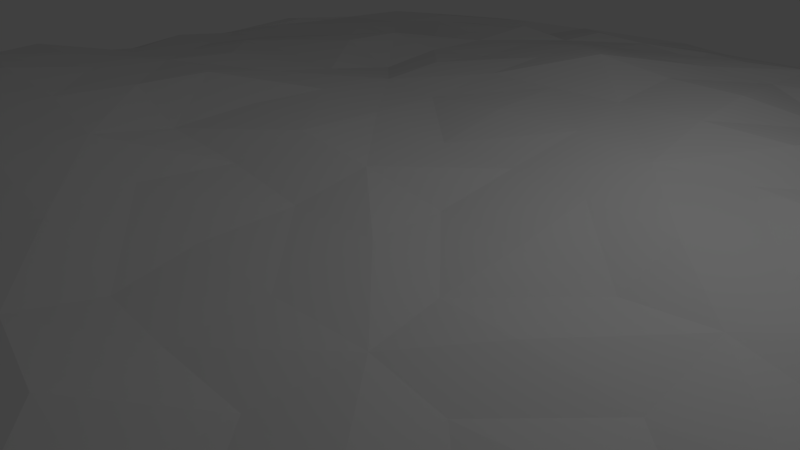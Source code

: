 # Source: islandTestSquare2.blend  (saved by Blender 2.72.0; exported with 4.5.12 LTS)
import bpy
from mathutils import Matrix  # noqa: F401  (used for matrix-valued properties, if any)

bpy.ops.wm.read_factory_settings(use_empty=True)
scene = bpy.context.scene
scene.name = 'Scene'

# ---- collections
col_collection_1 = bpy.data.collections.new('Collection 1'); scene.collection.children.link(col_collection_1)

# ---- materials (node trees are filled in below, after node groups)
mat_material = bpy.data.materials.new('Material')
mat_material.alpha_threshold = 0.0
mat_material.use_transparent_shadow = False
mat_material.roughness = 0.5
mat_material.line_color = (0.0, 0.0, 0.0, 1.0)
mat_material_001 = bpy.data.materials.new('Material.001')
mat_material_001.alpha_threshold = 0.0
mat_material_001.use_transparent_shadow = False
mat_material_001.roughness = 0.5

# ---- material node trees

# ---- world
world_world = bpy.data.worlds.new('World'); scene.world = world_world
world_world.color = (0.05088, 0.05088, 0.05088)
world_world.use_sun_shadow = False
world_world.sun_shadow_jitter_overblur = 0.0
world_world.cycles.sampling_method = 'MANUAL'
world_world.cycles.sample_map_resolution = 256

# ---- cameras
cam_camera = bpy.data.cameras.new('Camera')
cam_camera.clip_end = 100.0
cam_camera.lens = 35.0
cam_camera.sensor_width = 32.0
cam_camera.sensor_height = 18.0
cam_camera.ortho_scale = 7.314
cam_camera.dof.focus_distance = 0.0
cam_camera.dof.aperture_fstop = 128.0

# ---- lights
light_lamp = bpy.data.lights.new('Lamp', 'POINT')
light_lamp.transmission_factor = 0.0
light_lamp.cutoff_distance = 30.0
light_lamp.energy = 100.0
light_lamp.shadow_buffer_clip_start = 1.001
light_lamp.shadow_soft_size = 0.1
light_lamp.shadow_maximum_resolution = 0.006
light_lamp.use_absolute_resolution = True
light_lamp.cycles.use_multiple_importance_sampling = False

# ---- meshes
me_cube = bpy.data.meshes.new('Cube')
me_cube.from_pydata([(-6.202, 0.01685, -0.764), (-6.975, -0.1677, -0.3465), (-5.727, 2.409, -0.8118), (-5.232, 0.1178, -1.167), (-5.922, -2.425, -0.8457), (-6.649, -2.861, -0.2682), (-6.625, 2.831, -0.4948), (-4.85, 2.122, -1.124), (-4.803, -2.142, -1.022), (-6.844, -6.806, 1.318), (-6.958, -5.989, 1.509), (-7.799, -6.275, 1.098), (-6.273, -7.811, 1.112), (-5.754, -7.036, 1.514), (-5.959, -5.84, 1.7), (-7.891, -5.459, 1.148), (-7.281, -7.428, 0.8647), (-5.264, -7.945, 1.293), (9.338, 0.04375, 0.6137), (8.443, 3.948, 0.5023), (9.118, 3.404, 0.7274), (9.038, 1.205, 0.557), (9.168, -1.126, 0.7484), (9.104, -3.338, 0.5763), (8.692, -4.225, 0.509), (9.103, -0.01599, 0.2521), (8.53, 3.671, 0.2249), (8.338, 5.065, 0.7525), (9.005, 2.819, 0.843), (9.116, -0.04579, 0.6957), (9.026, -2.835, 0.6984), (8.384, -5.236, 0.5915), (8.609, -3.641, 0.05862), (0.1211, -9.324, 0.6496), (4.039, -8.573, 0.4123), (3.348, -8.977, 0.6912), (1.165, -9.212, 0.6607), (-1.272, -9.209, 0.718), (-3.333, -9.133, 0.6863), (-4.054, -8.539, 0.4869), (0.1316, -8.978, 0.3398), (3.673, -8.527, 0.2111), (5.201, -8.561, 0.4471), (2.98, -8.919, 0.7241), (0.1429, -9.119, 0.8452), (-2.755, -9.045, 0.9608), (-5.245, -8.404, 0.6587), (-3.758, -8.575, 0.3283), (-9.439, 0.002884, 0.6334), (-8.389, -4.066, 0.5533), (-8.969, -3.443, 0.7994), (-9.216, -1.103, 0.9644), (-9.098, 1.047, 0.6032), (-8.91, 3.307, 0.6353), (-8.535, 4.259, 0.4587), (-9.128, -0.1444, 0.3604), (-8.518, -3.701, 0.2097), (-8.581, -5.088, 0.6819), (-9.034, -2.826, 0.8914), (-9.063, -0.06907, 0.7209), (-9.031, 2.713, 0.6479), (-8.332, 5.199, 0.7776), (-8.4, 3.674, 0.1812), (0.07567, 9.451, 0.4233), (4.211, 8.467, 0.5265), (-0.1002, 9.196, 0.2007), (-4.042, 8.582, 0.4555), (-3.248, 9.169, 0.6211), (-1.117, 9.269, 0.7917), (1.258, 9.322, 0.7578), (3.414, 9.141, 0.6277), (5.132, 8.346, 0.4752), (3.75, 8.567, 0.2214), (-3.65, 8.441, 0.2335), (-5.201, 8.447, 0.677), (-2.843, 9.2, 0.7176), (-0.118, 9.034, 0.8054), (2.759, 9.112, 0.9765), (2.208, -7.107, 0.8168), (2.389, -5.83, 0.844), (1.185, -7.174, 0.7764), (2.126, -7.973, 0.785), (3.687, -6.92, 0.8263), (3.577, -5.911, 0.7835), (1.099, -5.995, 0.8035), (0.8407, -8.004, 0.8434), (3.28, -7.834, 0.6747), (2.523, 2.192, 1.369), (2.395, 3.5, 1.531), (1.271, 2.444, 1.374), (2.341, 1.166, 1.164), (3.605, 2.571, 1.286), (3.562, 3.594, 1.487), (1.132, 3.557, 1.459), (1.19, 1.248, 1.172), (3.554, 1.118, 1.145), (-7.017, 2.144, 1.053), (-7.069, 3.414, 0.9399), (-8.011, 2.052, 1.055), (-6.991, 1.187, 0.9991), (-5.981, 2.255, 1.275), (-5.799, 3.459, 1.147), (-7.947, 3.247, 0.8916), (-7.778, 1.098, 1.025), (-5.981, 1.191, 1.338), (-2.298, -6.918, 1.289), (-2.415, -6.007, 1.655), (-3.491, -7.014, 1.519), (-2.128, -7.965, 1.085), (-1.225, -7.075, 1.05), (-1.05, -5.96, 1.204), (-3.396, -5.85, 1.798), (-3.301, -7.902, 1.28), (-1.105, -7.989, 0.8665), (-2.351, -2.453, 1.659), (-2.341, -1.329, 1.453), (-3.529, -2.355, 1.844), (-2.399, -3.581, 1.642), (-1.315, -2.428, 1.341), (-1.174, -1.194, 1.265), (-3.569, -1.151, 1.73), (-3.583, -3.611, 1.887), (-1.183, -3.557, 1.346), (-7.039, -2.298, 1.616), (-6.911, -1.145, 1.683), (-7.929, -2.116, 1.384), (-6.986, -3.479, 1.761), (-5.978, -2.347, 1.91), (-5.792, -1.084, 1.73), (-7.921, -1.07, 1.227), (-7.717, -3.41, 1.39), (-6.016, -3.493, 1.928), (6.911, -6.75, 0.626), (6.869, -5.806, 0.6925), (5.77, -7.005, 0.7609), (6.288, -7.812, 0.7506), (7.844, -6.221, 0.7542), (7.926, -5.32, 0.7051), (5.909, -5.92, 0.7618), (5.188, -7.967, 0.7504), (7.273, -7.228, 0.6215), (7.084, -2.272, 0.757), (7.026, -1.135, 0.7959), (5.937, -2.396, 0.8168), (6.796, -3.444, 0.7876), (7.987, -2.279, 0.7641), (7.795, -1.24, 0.768), (5.926, -1.333, 0.9767), (5.952, -3.645, 0.6363), (7.848, -3.207, 0.7506), (2.538, -2.305, 0.8571), (2.353, -1.208, 0.8749), (1.193, -2.381, 0.9021), (2.373, -3.556, 0.7683), (3.593, -2.377, 0.7617), (3.404, -1.276, 0.9274), (1.199, -1.05, 1.027), (1.207, -3.598, 0.879), (3.581, -3.527, 0.7852), (7.02, 2.305, 0.9566), (7.11, 3.505, 1.189), (5.905, 2.464, 1.172), (6.855, 1.314, 0.8938), (7.875, 2.034, 0.7518), (8.083, 3.243, 0.9571), (5.933, 3.513, 1.279), (5.925, 1.213, 1.033), (7.955, 1.148, 0.9585), (6.818, 6.895, 1.155), (6.233, 7.852, 0.8695), (5.908, 7.002, 1.339), (7.028, 5.773, 1.13), (7.805, 6.392, 1.07), (7.273, 7.316, 0.8417), (5.26, 7.921, 1.014), (5.836, 5.926, 1.435), (7.892, 5.392, 1.114), (2.245, 7.082, 1.399), (2.027, 7.83, 1.074), (1.213, 6.831, 1.385), (2.166, 5.953, 1.417), (3.61, 6.968, 1.296), (3.267, 7.926, 1.127), (0.8818, 7.872, 1.082), (1.206, 5.914, 1.488), (3.569, 5.926, 1.5), (-2.309, 2.416, 1.302), (-2.377, 3.558, 1.324), (-3.501, 2.239, 1.259), (-2.392, 1.184, 1.399), (-1.242, 2.306, 1.28), (-1.169, 3.541, 1.387), (-3.513, 3.506, 1.015), (-3.572, 1.177, 1.427), (-1.205, 1.179, 1.331), (-2.395, 7.069, 1.03), (-2.147, 7.791, 1.088), (-3.408, 7.079, 1.137), (-2.448, 5.998, 1.159), (-1.177, 6.983, 1.135), (-1.183, 7.89, 1.035), (-3.423, 7.981, 0.7954), (-3.537, 5.912, 1.041), (-1.163, 5.819, 1.395), (-6.695, 6.78, 0.7301), (-6.247, 7.777, 0.7737), (-7.855, 6.335, 0.7236), (-6.887, 5.792, 0.834), (-5.781, 7.12, 0.8202), (-5.428, 7.84, 0.7228), (-7.326, 7.274, 0.7784), (-7.863, 5.403, 0.7828), (-5.877, 5.832, 0.7571), (0.05512, 0.0846, -1.698), (1.927, -0.1405, -1.625), (-0.1245, -1.933, -1.504), (-1.903, 0.08738, -1.771), (0.09689, 1.893, -1.547), (1.823, 1.907, -1.503), (1.748, -1.85, -1.64), (-1.888, -1.832, -1.571), (-1.84, 1.689, -1.602), (0.09104, -6.288, -0.8093), (0.09748, -7.132, -0.4471), (-2.417, -5.68, -0.6737), (-0.01368, -5.108, -1.149), (2.35, -5.907, -0.6899), (2.832, -6.469, -0.3895), (-2.687, -6.544, -0.2293), (-2.098, -4.844, -1.133), (1.944, -4.744, -1.071), (0.1614, 6.221, -0.8455), (0.006669, 7.002, -0.3803), (2.5, 5.824, -0.7719), (-0.009778, 5.159, -1.192), (-2.643, 5.723, -0.6789), (-2.919, 6.496, -0.3475), (2.758, 6.588, -0.3601), (2.077, 4.861, -1.267), (-1.996, 4.789, -1.102), (6.279, -0.1092, -0.6799), (7.063, -0.103, -0.4205), (5.815, -2.508, -0.7808), (5.107, -0.0007613, -1.155), (5.781, 2.598, -0.7823), (6.524, 2.823, -0.3589), (6.571, -2.889, -0.2957), (4.822, -2.114, -1.105), (4.847, 2.191, -1.098), (8.312, 3.574, -0.161), (8.8, -0.01741, -0.1175), (8.315, -3.56, -0.1476), (3.595, 8.342, -0.09955), (0.02794, 8.894, -0.1251), (-3.769, 8.185, -0.129), (6.767, 6.707, 0.1457), (6.853, 6.865, 0.4443), (7.136, 7.244, 0.5631), (3.551, -8.309, -0.115), (0.07127, -9.03, -0.2073), (-3.465, -8.28, -0.08733), (6.543, -6.669, 0.3237), (7.003, -6.814, 0.2926), (7.344, -7.307, 0.4909), (-8.325, -3.579, -0.2441), (-8.957, 0.01806, -0.2772), (-8.192, 3.714, -0.1833), (-6.723, -6.747, 0.2398), (-6.838, -6.822, 0.4423), (-7.126, -7.045, 0.7936), (-6.645, 6.851, 0.1427), (-6.943, 6.709, 0.5226), (-7.216, 7.151, 0.5617), (8.626, -4.488, 0.7134), (8.716, -5.025, 0.8138), (8.136, -6.375, 0.7282), (-4.547, 8.667, 0.7603), (-5.19, 8.584, 0.7307), (-6.385, 8.307, 0.666), (-4.451, -8.603, 1.046), (-5.147, -8.504, 0.8137), (-6.38, -8.114, 0.8024), (-8.545, 4.437, 0.6165), (-8.589, 5.117, 0.7719), (-8.016, 6.364, 0.619), (8.697, 3.059, 0.9913), (8.631, 1.843, 0.7802), (8.605, 0.6998, 0.7786), (2.935, 8.415, 0.9933), (1.746, 8.704, 0.9269), (0.7031, 8.577, 0.9479), (3.196, -8.543, 0.7768), (1.729, -8.689, 0.696), (0.7134, -8.587, 0.9148), (-8.608, -3.009, 1.126), (-8.695, -1.751, 1.014), (-8.592, -0.5389, 0.9945), (-0.004118, -5.966, 1.005), (-0.005892, -6.936, 1.015), (-0.01177, -7.935, 0.7751), (-0.01464, 3.553, 1.421), (-0.02322, 2.4, 1.369), (0.1106, 1.165, 1.234), (6.004, -0.1729, 0.8166), (6.975, -0.04946, 0.8135), (7.842, -0.08914, 0.6779), (-3.581, -0.002701, 1.663), (-2.464, 0.0134, 1.443), (-1.202, -0.1251, 1.406), (8.398, -0.6625, 0.7626), (8.627, -1.725, 0.7774), (8.735, -3.085, 0.6103), (-0.658, 8.679, 0.8772), (-1.773, 8.691, 0.8103), (-3.092, 8.658, 0.8583), (-0.7315, -8.751, 0.9506), (-1.88, -8.598, 0.7904), (-3.016, -8.571, 1.02), (-8.506, 0.5485, 0.7931), (-8.571, 1.65, 0.6908), (-8.578, 3.036, 0.7491), (8.152, 6.351, 0.7582), (8.585, 5.131, 0.7974), (8.641, 4.253, 0.9532), (6.372, 8.123, 0.745), (5.153, 8.419, 0.9131), (4.392, 8.62, 0.882), (6.412, -8.268, 0.7312), (5.205, -8.55, 0.7443), (4.39, -8.599, 0.7222), (-8.237, -6.34, 0.8496), (-8.459, -5.17, 0.8779), (-8.493, -4.415, 1.163), (0.002013, -1.176, 1.075), (-0.04716, -2.435, 1.036), (0.17, -3.568, 0.9486), (-0.05201, 7.893, 0.9365), (-0.2016, 6.873, 1.255), (0.0002747, 5.925, 1.417), (1.193, 0.0003579, 1.016), (2.363, -0.04363, 0.9947), (3.558, 0.04378, 0.8805), (-7.948, -0.08105, 1.013), (-7.051, 0.06137, 1.33), (-5.931, 0.006616, 1.505), (-4.831, -5.944, 2.001), (-4.622, -6.968, 1.472), (-4.372, -7.786, 1.254), (-4.662, -1.253, 1.77), (-4.828, -2.416, 1.978), (-4.69, -3.484, 2.025), (-3.554, -4.737, 1.916), (-2.393, -4.752, 1.665), (-1.282, -4.61, 1.28), (-7.881, -4.294, 1.377), (-6.951, -4.621, 1.74), (-5.923, -4.633, 1.736), (4.702, -5.945, 0.7871), (4.613, -7.027, 0.7685), (4.306, -7.786, 0.5667), (4.726, -1.301, 0.8305), (4.913, -2.287, 0.8792), (4.853, -3.512, 0.7794), (5.895, -4.633, 0.6353), (6.894, -4.546, 0.9306), (7.849, -4.391, 0.7642), (1.223, -4.79, 1.012), (2.406, -4.837, 0.8191), (3.424, -4.765, 0.7136), (4.754, 3.456, 1.246), (4.714, 2.408, 1.298), (4.727, 1.195, 1.077), (4.391, 7.94, 1.213), (4.608, 6.974, 1.247), (4.728, 6.124, 1.497), (5.917, 4.739, 1.356), (6.945, 4.719, 1.182), (7.735, 4.28, 0.9436), (1.155, 4.764, 1.549), (2.345, 4.664, 1.578), (3.674, 4.746, 1.405), (-4.75, 3.693, 1.233), (-4.735, 2.339, 1.275), (-4.761, 1.16, 1.488), (-4.478, 7.942, 0.7833), (-4.697, 7.074, 0.7342), (-4.741, 5.942, 0.9123), (-3.529, 4.652, 1.099), (-2.393, 4.734, 1.19), (-1.197, 4.732, 1.405), (-7.847, 4.396, 0.8798), (-6.881, 4.51, 0.8948), (-5.931, 4.732, 0.9522), (3.524, 1.827, -1.4), (3.714, 0.03242, -1.41), (3.641, -1.889, -1.365), (1.941, 3.474, -1.394), (-0.1411, 3.715, -1.429), (-1.781, 3.612, -1.422), (1.777, -3.498, -1.477), (0.02565, -3.649, -1.427), (-1.896, -3.491, -1.387), (-3.601, -1.955, -1.498), (-3.572, -0.0291, -1.415), (-3.591, 1.776, -1.334), (-3.912, -3.919, -1.196), (-4.693, -4.736, -0.8293), (-5.059, -5.12, -0.4254), (-5.312, 5.098, -0.4492), (-4.626, 4.607, -0.8295), (-3.865, 3.752, -1.068), (3.889, -3.881, -1.15), (4.68, -4.679, -0.8958), (5.17, -5.149, -0.3833), (5.243, 5.015, -0.3101), (4.642, 4.585, -0.7446), (3.914, 3.792, -1.106), (6.656, 6.607, -0.1495), (6.647, -6.34, -0.2278), (-6.479, -6.539, -0.1265), (-6.585, 6.422, -0.1858), (7.387, 7.226, 0.7296), (7.251, -7.218, 0.8103), (-7.29, -7.14, 0.776), (-7.427, 7.339, 0.5829), (8.357, 0.001179, 0.7909), (-0.1036, 8.302, 0.9829), (-0.04853, -8.17, 0.7629), (-8.35, 0.01852, 1.034), (-0.03105, -0.0527, 1.231), (8.355, -4.145, 0.6265), (-3.818, 8.345, 0.6598), (-3.968, -8.439, 1.107), (-8.348, 4.044, 0.7882), (8.42, 4.098, 0.9987), (3.982, 8.187, 0.8879), (3.89, -8.409, 0.7484), (-8.345, -4.177, 1.286), (-0.08318, -4.533, 1.048), (-0.05695, 4.787, 1.663), (4.661, 0.07281, 0.9755), (-4.744, -0.003177, 1.614), (-4.757, -4.747, 1.975), (4.773, -4.786, 0.9379), (4.546, 4.81, 1.501), (-4.654, 4.736, 1.202), (3.118, 3.105, -1.305), (3.233, -3.166, -1.311), (-3.124, -3.108, -1.347), (-3.101, 3.117, -1.301)], [], [(0, 4, 5, 1), (1, 5, 264, 265), (4, 406, 407, 5), (5, 407, 419, 264), (0, 1, 6, 2), (2, 6, 408, 409), (1, 265, 266, 6), (6, 266, 420, 408), (0, 2, 7, 3), (3, 7, 404, 403), (2, 409, 410, 7), (7, 410, 449, 404), (0, 3, 8, 4), (4, 8, 405, 406), (3, 403, 402, 8), (8, 402, 448, 405), (9, 13, 14, 10), (10, 14, 356, 355), (13, 346, 345, 14), (14, 345, 442, 356), (9, 10, 15, 11), (11, 15, 332, 331), (10, 355, 354, 15), (15, 354, 437, 332), (9, 11, 16, 12), (12, 16, 281, 280), (11, 331, 330, 16), (16, 330, 423, 281), (9, 12, 17, 13), (13, 17, 347, 346), (12, 280, 279, 17), (17, 279, 432, 347), (18, 25, 26, 19), (19, 26, 255, 256), (25, 250, 249, 26), (26, 249, 417, 255), (18, 19, 27, 20), (20, 27, 321, 322), (19, 256, 257, 27), (27, 257, 421, 321), (18, 20, 28, 21), (21, 28, 285, 286), (20, 322, 323, 28), (28, 323, 434, 285), (18, 21, 29, 22), (22, 29, 309, 310), (21, 286, 287, 29), (29, 287, 425, 309), (18, 22, 30, 23), (23, 30, 273, 274), (22, 310, 311, 30), (30, 311, 430, 273), (18, 23, 31, 24), (24, 31, 263, 262), (23, 274, 275, 31), (31, 275, 422, 263), (18, 24, 32, 25), (25, 32, 251, 250), (24, 262, 261, 32), (32, 261, 418, 251), (33, 40, 41, 34), (34, 41, 261, 262), (40, 259, 258, 41), (41, 258, 418, 261), (33, 34, 42, 35), (35, 42, 327, 328), (34, 262, 263, 42), (42, 263, 422, 327), (33, 35, 43, 36), (36, 43, 291, 292), (35, 328, 329, 43), (43, 329, 436, 291), (33, 36, 44, 37), (37, 44, 315, 316), (36, 292, 293, 44), (44, 293, 427, 315), (33, 37, 45, 38), (38, 45, 279, 280), (37, 316, 317, 45), (45, 317, 432, 279), (33, 38, 46, 39), (39, 46, 269, 268), (38, 280, 281, 46), (46, 281, 423, 269), (33, 39, 47, 40), (40, 47, 260, 259), (39, 268, 267, 47), (47, 267, 419, 260), (48, 55, 56, 49), (49, 56, 267, 268), (55, 265, 264, 56), (56, 264, 419, 267), (48, 49, 57, 50), (50, 57, 330, 331), (49, 268, 269, 57), (57, 269, 423, 330), (48, 50, 58, 51), (51, 58, 294, 295), (50, 331, 332, 58), (58, 332, 437, 294), (48, 51, 59, 52), (52, 59, 318, 319), (51, 295, 296, 59), (59, 296, 428, 318), (48, 52, 60, 53), (53, 60, 282, 283), (52, 319, 320, 60), (60, 320, 433, 282), (48, 53, 61, 54), (54, 61, 272, 271), (53, 283, 284, 61), (61, 284, 424, 272), (48, 54, 62, 55), (55, 62, 266, 265), (54, 271, 270, 62), (62, 270, 420, 266), (63, 70, 71, 64), (64, 71, 257, 256), (70, 325, 324, 71), (71, 324, 421, 257), (63, 64, 72, 65), (65, 72, 252, 253), (64, 256, 255, 72), (72, 255, 417, 252), (63, 65, 73, 66), (66, 73, 270, 271), (65, 253, 254, 73), (73, 254, 420, 270), (63, 66, 74, 67), (67, 74, 278, 277), (66, 271, 272, 74), (74, 272, 424, 278), (63, 67, 75, 68), (68, 75, 314, 313), (67, 277, 276, 75), (75, 276, 431, 314), (63, 68, 76, 69), (69, 76, 290, 289), (68, 313, 312, 76), (76, 312, 426, 290), (63, 69, 77, 70), (70, 77, 326, 325), (69, 289, 288, 77), (77, 288, 435, 326), (78, 82, 83, 79), (79, 83, 368, 367), (82, 358, 357, 83), (83, 357, 443, 368), (78, 79, 84, 80), (80, 84, 297, 298), (79, 367, 366, 84), (84, 366, 438, 297), (78, 80, 85, 81), (81, 85, 293, 292), (80, 298, 299, 85), (85, 299, 427, 293), (78, 81, 86, 82), (82, 86, 359, 358), (81, 292, 291, 86), (86, 291, 436, 359), (87, 91, 92, 88), (88, 92, 380, 379), (91, 370, 369, 92), (92, 369, 444, 380), (87, 88, 93, 89), (89, 93, 300, 301), (88, 379, 378, 93), (93, 378, 439, 300), (87, 89, 94, 90), (90, 94, 339, 340), (89, 301, 302, 94), (94, 302, 429, 339), (87, 90, 95, 91), (91, 95, 371, 370), (90, 340, 341, 95), (95, 341, 440, 371), (96, 100, 101, 97), (97, 101, 392, 391), (100, 382, 381, 101), (101, 381, 445, 392), (96, 97, 102, 98), (98, 102, 320, 319), (97, 391, 390, 102), (102, 390, 433, 320), (96, 98, 103, 99), (99, 103, 342, 343), (98, 319, 318, 103), (103, 318, 428, 342), (96, 99, 104, 100), (100, 104, 383, 382), (99, 343, 344, 104), (104, 344, 441, 383), (105, 109, 110, 106), (106, 110, 353, 352), (109, 298, 297, 110), (110, 297, 438, 353), (105, 106, 111, 107), (107, 111, 345, 346), (106, 352, 351, 111), (111, 351, 442, 345), (105, 107, 112, 108), (108, 112, 317, 316), (107, 346, 347, 112), (112, 347, 432, 317), (105, 108, 113, 109), (109, 113, 299, 298), (108, 316, 315, 113), (113, 315, 427, 299), (114, 118, 119, 115), (115, 119, 308, 307), (118, 334, 333, 119), (119, 333, 429, 308), (114, 115, 120, 116), (116, 120, 348, 349), (115, 307, 306, 120), (120, 306, 441, 348), (114, 116, 121, 117), (117, 121, 351, 352), (116, 349, 350, 121), (121, 350, 442, 351), (114, 117, 122, 118), (118, 122, 335, 334), (117, 352, 353, 122), (122, 353, 438, 335), (123, 127, 128, 124), (124, 128, 344, 343), (127, 349, 348, 128), (128, 348, 441, 344), (123, 124, 129, 125), (125, 129, 296, 295), (124, 343, 342, 129), (129, 342, 428, 296), (123, 125, 130, 126), (126, 130, 354, 355), (125, 295, 294, 130), (130, 294, 437, 354), (123, 126, 131, 127), (127, 131, 350, 349), (126, 355, 356, 131), (131, 356, 442, 350), (132, 136, 137, 133), (133, 137, 365, 364), (136, 274, 273, 137), (137, 273, 430, 365), (132, 133, 138, 134), (134, 138, 357, 358), (133, 364, 363, 138), (138, 363, 443, 357), (132, 134, 139, 135), (135, 139, 329, 328), (134, 358, 359, 139), (139, 359, 436, 329), (132, 135, 140, 136), (136, 140, 275, 274), (135, 328, 327, 140), (140, 327, 422, 275), (141, 145, 146, 142), (142, 146, 305, 304), (145, 310, 309, 146), (146, 309, 425, 305), (141, 142, 147, 143), (143, 147, 360, 361), (142, 304, 303, 147), (147, 303, 440, 360), (141, 143, 148, 144), (144, 148, 363, 364), (143, 361, 362, 148), (148, 362, 443, 363), (141, 144, 149, 145), (145, 149, 311, 310), (144, 364, 365, 149), (149, 365, 430, 311), (150, 154, 155, 151), (151, 155, 341, 340), (154, 361, 360, 155), (155, 360, 440, 341), (150, 151, 156, 152), (152, 156, 333, 334), (151, 340, 339, 156), (156, 339, 429, 333), (150, 152, 157, 153), (153, 157, 366, 367), (152, 334, 335, 157), (157, 335, 438, 366), (150, 153, 158, 154), (154, 158, 362, 361), (153, 367, 368, 158), (158, 368, 443, 362), (159, 163, 164, 160), (160, 164, 377, 376), (163, 286, 285, 164), (164, 285, 434, 377), (159, 160, 165, 161), (161, 165, 369, 370), (160, 376, 375, 165), (165, 375, 444, 369), (159, 161, 166, 162), (162, 166, 303, 304), (161, 370, 371, 166), (166, 371, 440, 303), (159, 162, 167, 163), (163, 167, 287, 286), (162, 304, 305, 167), (167, 305, 425, 287), (168, 172, 173, 169), (169, 173, 324, 325), (172, 322, 321, 173), (173, 321, 421, 324), (168, 169, 174, 170), (170, 174, 372, 373), (169, 325, 326, 174), (174, 326, 435, 372), (168, 170, 175, 171), (171, 175, 375, 376), (170, 373, 374, 175), (175, 374, 444, 375), (168, 171, 176, 172), (172, 176, 323, 322), (171, 376, 377, 176), (176, 377, 434, 323), (177, 181, 182, 178), (178, 182, 288, 289), (181, 373, 372, 182), (182, 372, 435, 288), (177, 178, 183, 179), (179, 183, 336, 337), (178, 289, 290, 183), (183, 290, 426, 336), (177, 179, 184, 180), (180, 184, 378, 379), (179, 337, 338, 184), (184, 338, 439, 378), (177, 180, 185, 181), (181, 185, 374, 373), (180, 379, 380, 185), (185, 380, 444, 374), (186, 190, 191, 187), (187, 191, 389, 388), (190, 301, 300, 191), (191, 300, 439, 389), (186, 187, 192, 188), (188, 192, 381, 382), (187, 388, 387, 192), (192, 387, 445, 381), (186, 188, 193, 189), (189, 193, 306, 307), (188, 382, 383, 193), (193, 383, 441, 306), (186, 189, 194, 190), (190, 194, 302, 301), (189, 307, 308, 194), (194, 308, 429, 302), (195, 199, 200, 196), (196, 200, 312, 313), (199, 337, 336, 200), (200, 336, 426, 312), (195, 196, 201, 197), (197, 201, 384, 385), (196, 313, 314, 201), (201, 314, 431, 384), (195, 197, 202, 198), (198, 202, 387, 388), (197, 385, 386, 202), (202, 386, 445, 387), (195, 198, 203, 199), (199, 203, 338, 337), (198, 388, 389, 203), (203, 389, 439, 338), (204, 208, 209, 205), (205, 209, 276, 277), (208, 385, 384, 209), (209, 384, 431, 276), (204, 205, 210, 206), (206, 210, 284, 283), (205, 277, 278, 210), (210, 278, 424, 284), (204, 206, 211, 207), (207, 211, 390, 391), (206, 283, 282, 211), (211, 282, 433, 390), (204, 207, 212, 208), (208, 212, 386, 385), (207, 391, 392, 212), (212, 392, 445, 386), (213, 217, 218, 214), (214, 218, 393, 394), (217, 397, 396, 218), (218, 396, 446, 393), (213, 214, 219, 215), (215, 219, 399, 400), (214, 394, 395, 219), (219, 395, 447, 399), (213, 215, 220, 216), (216, 220, 402, 403), (215, 400, 401, 220), (220, 401, 448, 402), (213, 216, 221, 217), (217, 221, 398, 397), (216, 403, 404, 221), (221, 404, 449, 398), (222, 226, 227, 223), (223, 227, 258, 259), (226, 412, 413, 227), (227, 413, 418, 258), (222, 223, 228, 224), (224, 228, 407, 406), (223, 259, 260, 228), (228, 260, 419, 407), (222, 224, 229, 225), (225, 229, 401, 400), (224, 406, 405, 229), (229, 405, 448, 401), (222, 225, 230, 226), (226, 230, 411, 412), (225, 400, 399, 230), (230, 399, 447, 411), (231, 235, 236, 232), (232, 236, 254, 253), (235, 409, 408, 236), (236, 408, 420, 254), (231, 232, 237, 233), (233, 237, 414, 415), (232, 253, 252, 237), (237, 252, 417, 414), (231, 233, 238, 234), (234, 238, 396, 397), (233, 415, 416, 238), (238, 416, 446, 396), (231, 234, 239, 235), (235, 239, 410, 409), (234, 397, 398, 239), (239, 398, 449, 410), (240, 244, 245, 241), (241, 245, 249, 250), (244, 415, 414, 245), (245, 414, 417, 249), (240, 241, 246, 242), (242, 246, 413, 412), (241, 250, 251, 246), (246, 251, 418, 413), (240, 242, 247, 243), (243, 247, 395, 394), (242, 412, 411, 247), (247, 411, 447, 395), (240, 243, 248, 244), (244, 248, 416, 415), (243, 394, 393, 248), (248, 393, 446, 416)])
me_cube.polygons.foreach_set('material_index', [1, 1, 1, 1, 1, 1, 1, 1, 1, 1, 1, 1, 1, 1, 1, 1, 0, 0, 0, 0, 0, 0, 0, 0, 0, 0, 0, 0, 0, 0, 0, 0, 0, 0, 0, 0, 0, 0, 0, 0, 0, 0, 0, 0, 0, 0, 0, 0, 0, 0, 0, 0, 0, 0, 0, 0, 0, 0, 0, 0, 0, 0, 0, 0, 0, 0, 0, 0, 0, 0, 0, 0, 0, 0, 0, 0, 0, 0, 0, 0, 0, 0, 0, 0, 0, 0, 0, 0, 0, 0, 0, 0, 0, 0, 0, 0, 0, 0, 0, 0, 0, 0, 0, 0, 0, 0, 0, 0, 0, 0, 0, 0, 0, 0, 0, 0, 0, 0, 0, 0, 0, 0, 0, 0, 0, 0, 0, 0, 0, 0, 0, 0, 0, 0, 0, 0, 0, 0, 0, 0, 0, 0, 0, 0, 0, 0, 0, 0, 0, 0, 0, 0, 0, 0, 0, 0, 0, 0, 0, 0, 0, 0, 0, 0, 0, 0, 0, 0, 0, 0, 0, 0, 0, 0, 0, 0, 0, 0, 0, 0, 0, 0, 0, 0, 0, 0, 0, 0, 0, 0, 0, 0, 0, 0, 0, 0, 0, 0, 0, 0, 0, 0, 0, 0, 0, 0, 0, 0, 0, 0, 0, 0, 0, 0, 0, 0, 0, 0, 0, 0, 0, 0, 0, 0, 0, 0, 0, 0, 0, 0, 0, 0, 0, 0, 0, 0, 0, 0, 0, 0, 0, 0, 0, 0, 0, 0, 0, 0, 0, 0, 0, 0, 0, 0, 0, 0, 0, 0, 0, 0, 0, 0, 0, 0, 0, 0, 0, 0, 0, 0, 0, 0, 0, 0, 0, 0, 0, 0, 0, 0, 0, 0, 0, 0, 0, 0, 0, 0, 0, 0, 0, 0, 0, 0, 0, 0, 0, 0, 0, 0, 0, 0, 0, 0, 0, 0, 0, 0, 0, 0, 0, 0, 0, 0, 0, 0, 0, 0, 0, 0, 0, 0, 0, 0, 0, 0, 0, 0, 0, 0, 0, 0, 0, 0, 0, 0, 0, 0, 0, 0, 0, 0, 0, 0, 0, 0, 0, 0, 0, 0, 0, 0, 0, 0, 0, 0, 0, 0, 0, 0, 0, 0, 0, 0, 0, 0, 0, 0, 0, 0, 0, 0, 0, 0, 0, 0, 0, 0, 0, 0, 0, 0, 0, 0, 1, 1, 1, 1, 1, 1, 1, 1, 1, 1, 1, 1, 1, 1, 1, 1, 1, 1, 1, 1, 1, 1, 1, 1, 1, 1, 1, 1, 1, 1, 1, 1, 1, 1, 1, 1, 1, 1, 1, 1, 1, 1, 1, 1, 1, 1, 1, 1, 1, 1, 1, 1, 1, 1, 1, 1, 1, 1, 1, 1, 1, 1, 1, 1])
_uv = me_cube.uv_layers.new(name='UVMap')
_uv.uv.foreach_set('vector', [0.9256, 0.2855, 0.9297, 0.2153, 0.9512, 0.2069, 0.9472, 0.2843, 0.9472, 0.2843, 0.9512, 0.2069, 1.0, 0.195, 1.0, 0.2994, 0.9297, 0.2153, 0.9074, 0.1442, 0.919, 0.1354, 0.9512, 0.2069, 0.9512, 0.2069, 0.919, 0.1354, 0.964, 0.1026, 1.0, 0.195, 0.9256, 0.2855, 0.9472, 0.2843, 0.9235, 0.3669, 0.9014, 0.3504, 0.9014, 0.3504, 0.9235, 0.3669, 0.8771, 0.4242, 0.8611, 0.4068, 0.9472, 0.2843, 1.0, 0.2994, 0.9616, 0.3997, 0.9235, 0.3669, 0.9235, 0.3669, 0.9616, 0.3997, 0.9052, 0.4679, 0.8771, 0.4242, 0.9256, 0.2855, 0.9014, 0.3504, 0.8792, 0.3379, 0.8991, 0.2833, 0.8991, 0.2833, 0.8792, 0.3379, 0.8468, 0.3218, 0.8549, 0.2708, 0.9014, 0.3504, 0.8611, 0.4068, 0.8447, 0.3789, 0.8792, 0.3379, 0.8792, 0.3379, 0.8447, 0.3789, 0.8271, 0.3571, 0.8468, 0.3218, 0.9256, 0.2855, 0.8991, 0.2833, 0.8981, 0.2177, 0.9297, 0.2153, 0.9297, 0.2153, 0.8981, 0.2177, 0.8825, 0.1632, 0.9074, 0.1442, 0.8991, 0.2833, 0.8549, 0.2708, 0.8649, 0.2167, 0.8981, 0.2177, 0.8981, 0.2177, 0.8649, 0.2167, 0.8574, 0.182, 0.8825, 0.1632, 0.4594, 0.08752, 0.4637, 0.1191, 0.4313, 0.1109, 0.4372, 0.08267, 0.4372, 0.08267, 0.4313, 0.1109, 0.3981, 0.1096, 0.3997, 0.08022, 0.4637, 0.1191, 0.4596, 0.1512, 0.432, 0.1433, 0.4313, 0.1109, 0.4313, 0.1109, 0.432, 0.1433, 0.399, 0.143, 0.3981, 0.1096, 0.4594, 0.08752, 0.4372, 0.08267, 0.4244, 0.05498, 0.4466, 0.05921, 0.4466, 0.05921, 0.4244, 0.05498, 0.3969, 0.03576, 0.4175, 0.03819, 0.4372, 0.08267, 0.3997, 0.08022, 0.3925, 0.05301, 0.4244, 0.05498, 0.4244, 0.05498, 0.3925, 0.05301, 0.3901, 0.03953, 0.3969, 0.03576, 0.4594, 0.08752, 0.4466, 0.05921, 0.4772, 0.07624, 0.4859, 0.1058, 0.4859, 0.1058, 0.4772, 0.07624, 0.4944, 0.1033, 0.5027, 0.1392, 0.4466, 0.05921, 0.4175, 0.03819, 0.4492, 0.04681, 0.4772, 0.07624, 0.6009, 0.6972, 0.6039, 0.6559, 0.6063, 0.6912, 0.6047, 0.7293, 0.4594, 0.08752, 0.4859, 0.1058, 0.4877, 0.1348, 0.4637, 0.1191, 0.4637, 0.1191, 0.4877, 0.1348, 0.4816, 0.1599, 0.4596, 0.1512, 0.4859, 0.1058, 0.5027, 0.1392, 0.5041, 0.1593, 0.4877, 0.1348, 0.4877, 0.1348, 0.5041, 0.1593, 0.4987, 0.1727, 0.4816, 0.1599, 0.8125, 0.5721, 0.8232, 0.5757, 0.817, 0.658, 0.809, 0.6653, 0.809, 0.6653, 0.817, 0.658, 0.8171, 0.7532, 0.8083, 0.7546, 0.8232, 0.5757, 0.8341, 0.582, 0.8284, 0.6606, 0.817, 0.658, 0.817, 0.658, 0.8284, 0.6606, 0.8257, 0.7535, 0.8171, 0.7532, 0.3015, 0.5353, 0.2438, 0.6328, 0.2241, 0.6576, 0.2409, 0.6081, 0.2409, 0.6081, 0.2241, 0.6576, 0.2029, 0.6875, 0.218, 0.654, 0.2438, 0.6328, 0.2187, 0.724, 0.2058, 0.7261, 0.2241, 0.6576, 0.2241, 0.6576, 0.2058, 0.7261, 0.2011, 0.7207, 0.2029, 0.6875, 0.2406, 0.5353, 0.1488, 0.5224, 0.1651, 0.5204, 0.2093, 0.5244, 0.2093, 0.5244, 0.1651, 0.5204, 0.1591, 0.5111, 0.1926, 0.5116, 0.1488, 0.5224, 0.1024, 0.5038, 0.1264, 0.5072, 0.1651, 0.5204, 0.1651, 0.5204, 0.1264, 0.5072, 0.1311, 0.5012, 0.1591, 0.5111, 0.2406, 0.5353, 0.2093, 0.5244, 0.2435, 0.5292, 0.273, 0.5328, 0.273, 0.5328, 0.2435, 0.5292, 0.2618, 0.5099, 0.2905, 0.5186, 0.2093, 0.5244, 0.1926, 0.5116, 0.224, 0.5131, 0.2435, 0.5292, 0.2435, 0.5292, 0.224, 0.5131, 0.2436, 0.5074, 0.2618, 0.5099, 0.2406, 0.5353, 0.273, 0.5328, 0.3202, 0.5321, 0.3338, 0.5353, 0.3338, 0.5353, 0.3202, 0.5321, 0.3663, 0.524, 0.3809, 0.5276, 0.273, 0.5328, 0.2905, 0.5186, 0.3276, 0.5243, 0.3202, 0.5321, 0.3202, 0.5321, 0.3276, 0.5243, 0.3574, 0.5155, 0.3663, 0.524, 0.8083, 0.8802, 0.7477, 0.8066, 0.7252, 0.7535, 0.7386, 0.7803, 0.7386, 0.7803, 0.7252, 0.7535, 0.7056, 0.6905, 0.7218, 0.6935, 0.7477, 0.8066, 0.7227, 0.7646, 0.708, 0.7255, 0.7252, 0.7535, 0.7252, 0.7535, 0.708, 0.7255, 0.7091, 0.6906, 0.7056, 0.6905, 0.8125, 0.5721, 0.8271, 0.5047, 0.8382, 0.5173, 0.8232, 0.5757, 0.4477, 0.5353, 0.4477, 0.64, 0.4393, 0.6389, 0.4393, 0.5367, 0.7386, 0.7803, 0.7218, 0.6935, 0.7336, 0.6873, 0.7515, 0.7902, 0.8542, 0.9503, 0.8466, 0.8869, 0.8619, 0.8904, 0.8599, 0.9421, 0.8382, 0.6997, 0.8468, 0.7005, 0.8499, 0.8023, 0.8443, 0.8126, 0.746, 0.5984, 0.754, 0.5918, 0.7336, 0.6873, 0.7218, 0.6935, 0.8468, 0.7005, 0.8619, 0.6988, 0.8589, 0.7992, 0.8499, 0.8023, 0.8499, 0.8023, 0.8589, 0.7992, 0.8619, 0.8904, 0.8466, 0.8869, 0.8083, 0.5047, 0.746, 0.5984, 0.7234, 0.6219, 0.7517, 0.5765, 0.4195, 0.5353, 0.4271, 0.5887, 0.4199, 0.6238, 0.419, 0.5889, 0.746, 0.5984, 0.7218, 0.6935, 0.7056, 0.6905, 0.7234, 0.6219, 0.4271, 0.5887, 0.4271, 0.6517, 0.4183, 0.6493, 0.4199, 0.6238, 0.5152, 0.291, 0.4995, 0.3823, 0.4986, 0.3717, 0.5101, 0.3205, 0.5101, 0.3205, 0.4986, 0.3717, 0.4879, 0.3771, 0.4947, 0.3356, 0.4995, 0.3823, 0.4843, 0.4344, 0.4872, 0.4113, 0.4986, 0.3717, 0.4986, 0.3717, 0.4872, 0.4113, 0.4829, 0.3967, 0.4879, 0.3771, 0.5152, 0.291, 0.5101, 0.3205, 0.5096, 0.2912, 0.5147, 0.2511, 0.5147, 0.2511, 0.5096, 0.2912, 0.5011, 0.2656, 0.4991, 0.2325, 0.5101, 0.3205, 0.4947, 0.3356, 0.4939, 0.3065, 0.5096, 0.2912, 0.5096, 0.2912, 0.4939, 0.3065, 0.4839, 0.2839, 0.5011, 0.2656, 0.4183, 0.7191, 0.4165, 0.6795, 0.4099, 0.6374, 0.4174, 0.6208, 0.4174, 0.6208, 0.4099, 0.6374, 0.4076, 0.5897, 0.414, 0.5699, 0.5147, 0.2511, 0.4991, 0.2325, 0.5005, 0.2001, 0.513, 0.2085, 0.513, 0.2085, 0.5005, 0.2001, 0.4987, 0.1727, 0.5041, 0.1593, 0.7056, 0.8865, 0.643, 0.812, 0.6207, 0.7583, 0.6408, 0.7854, 0.6408, 0.7854, 0.6207, 0.7583, 0.6114, 0.6927, 0.6211, 0.6942, 0.4174, 0.6208, 0.414, 0.5699, 0.4144, 0.5353, 0.4183, 0.5673, 0.6207, 0.7583, 0.6047, 0.7293, 0.6063, 0.6912, 0.6114, 0.6927, 0.8382, 0.6997, 0.8435, 0.5817, 0.8478, 0.5901, 0.8468, 0.7005, 0.8468, 0.7005, 0.8478, 0.5901, 0.8593, 0.599, 0.8619, 0.6988, 0.8435, 0.5817, 0.8455, 0.5047, 0.851, 0.5081, 0.8478, 0.5901, 0.3965, 0.73, 0.3759, 0.6327, 0.3844, 0.6336, 0.4076, 0.7301, 0.5328, 0.8797, 0.5434, 0.8787, 0.57, 0.9533, 0.5643, 0.9593, 0.5643, 0.9593, 0.57, 0.9533, 0.6009, 0.9967, 0.595, 1.0, 0.5434, 0.8787, 0.5605, 0.8731, 0.5828, 0.9481, 0.57, 0.9533, 0.4018, 0.5353, 0.4076, 0.5369, 0.3844, 0.6336, 0.3759, 0.6327, 0.7056, 0.5047, 0.6456, 0.6074, 0.6219, 0.6239, 0.6469, 0.5831, 0.3711, 0.02024, 0.4155, 0.03452, 0.4492, 0.04681, 0.4175, 0.03819, 0.6456, 0.6074, 0.6211, 0.6942, 0.6114, 0.6927, 0.6219, 0.6239, 0.6219, 0.6239, 0.6114, 0.6927, 0.6063, 0.6912, 0.6039, 0.6559, 0.4713, 0.5353, 0.4713, 0.6111, 0.4685, 0.5963, 0.4654, 0.5566, 0.3074, 0.008578, 0.3543, 0.01715, 0.3585, 0.0297, 0.3242, 0.02472, 0.3711, 0.02024, 0.4175, 0.03819, 0.3969, 0.03576, 0.3543, 0.01715, 0.3543, 0.01715, 0.3969, 0.03576, 0.3901, 0.03953, 0.3585, 0.0297, 0.2774, 0.0, 0.3074, 0.008578, 0.2787, 0.01087, 0.2481, 0.00764, 0.2481, 0.00764, 0.2787, 0.01087, 0.2607, 0.02554, 0.2305, 0.0215, 0.3074, 0.008578, 0.3242, 0.02472, 0.2907, 0.02525, 0.2787, 0.01087, 0.2787, 0.01087, 0.2907, 0.02525, 0.2749, 0.03106, 0.2607, 0.02554, 0.2774, 0.0, 0.2481, 0.00764, 0.2023, 0.006271, 0.1857, 0.008555, 0.1857, 0.008555, 0.2023, 0.006271, 0.154, 0.01674, 0.1355, 0.01416, 0.2481, 0.00764, 0.2305, 0.0215, 0.1925, 0.01857, 0.2023, 0.006271, 0.2023, 0.006271, 0.1925, 0.01857, 0.1644, 0.02314, 0.154, 0.01674, 0.5328, 0.8797, 0.5222, 0.7931, 0.5152, 0.7389, 0.5258, 0.7649, 0.3601, 0.8221, 0.3419, 0.802, 0.3149, 0.7443, 0.3292, 0.745, 0.3759, 0.8462, 0.3398, 0.8094, 0.3203, 0.7759, 0.3419, 0.802, 0.3419, 0.802, 0.3203, 0.7759, 0.3074, 0.7462, 0.3149, 0.7443, 0.5328, 0.8797, 0.5258, 0.7649, 0.5369, 0.777, 0.5434, 0.8787, 0.5434, 0.8787, 0.5369, 0.777, 0.5479, 0.7733, 0.5605, 0.8731, 0.5258, 0.7649, 0.5279, 0.6814, 0.5397, 0.6739, 0.5369, 0.777, 0.5369, 0.777, 0.5397, 0.6739, 0.5506, 0.6836, 0.5479, 0.7733, 0.3015, 0.9126, 0.242, 0.8394, 0.2238, 0.7887, 0.2395, 0.8097, 0.2395, 0.8097, 0.2238, 0.7887, 0.2058, 0.7261, 0.2187, 0.724, 0.4393, 0.6175, 0.4271, 0.5671, 0.4283, 0.5353, 0.4393, 0.5656, 0.2238, 0.7887, 0.2036, 0.7593, 0.2011, 0.7207, 0.2058, 0.7261, 0.8219, 0.9484, 0.8098, 0.8415, 0.8191, 0.853, 0.829, 0.9472, 0.829, 0.9472, 0.8191, 0.853, 0.8288, 0.8519, 0.8382, 0.9385, 0.8098, 0.8415, 0.8083, 0.7546, 0.8171, 0.7532, 0.8191, 0.853, 0.8191, 0.853, 0.8171, 0.7532, 0.8257, 0.7535, 0.8288, 0.8519, 0.5848, 0.5047, 0.59, 0.5139, 0.5586, 0.5884, 0.5486, 0.5909, 0.5486, 0.5909, 0.5586, 0.5884, 0.5397, 0.6739, 0.5279, 0.6814, 0.59, 0.5139, 0.6009, 0.5196, 0.5679, 0.5969, 0.5586, 0.5884, 0.5586, 0.5884, 0.5679, 0.5969, 0.5506, 0.6836, 0.5397, 0.6739, 0.3759, 0.5353, 0.3317, 0.6465, 0.3167, 0.6758, 0.3307, 0.6181, 0.3307, 0.6181, 0.3167, 0.6758, 0.3015, 0.706, 0.3138, 0.6733, 0.3317, 0.6465, 0.3292, 0.745, 0.3149, 0.7443, 0.3167, 0.6758, 0.3167, 0.6758, 0.3149, 0.7443, 0.3074, 0.7462, 0.3015, 0.706, 0.4654, 0.5353, 0.4654, 0.6012, 0.4622, 0.5929, 0.4576, 0.557, 0.007304, 0.219, 0.01247, 0.1699, 0.02784, 0.1639, 0.0244, 0.2014, 0.01408, 0.1584, 0.03384, 0.1042, 0.03035, 0.1224, 0.01247, 0.1699, 0.01247, 0.1699, 0.03035, 0.1224, 0.03779, 0.1438, 0.02784, 0.1639, 0.0, 0.2526, 0.007304, 0.219, 0.01185, 0.248, 0.001334, 0.2866, 0.001334, 0.2866, 0.01185, 0.248, 0.02286, 0.2723, 0.01737, 0.3018, 0.007304, 0.219, 0.0244, 0.2014, 0.02264, 0.2333, 0.01185, 0.248, 0.01185, 0.248, 0.02264, 0.2333, 0.03193, 0.2498, 0.02286, 0.2723, 0.4576, 0.6137, 0.4507, 0.5844, 0.4477, 0.5472, 0.4576, 0.5353, 0.00218, 0.3484, 0.004271, 0.3299, 0.01465, 0.3774, 0.01871, 0.3995, 0.001334, 0.2866, 0.01737, 0.3018, 0.02305, 0.3363, 0.004271, 0.3299, 0.004271, 0.3299, 0.02305, 0.3363, 0.02732, 0.3665, 0.01465, 0.3774, 0.4504, 0.3461, 0.4425, 0.388, 0.415, 0.3828, 0.415, 0.3488, 0.415, 0.3488, 0.415, 0.3828, 0.3838, 0.3762, 0.3877, 0.3473, 0.4425, 0.388, 0.4436, 0.4146, 0.4138, 0.415, 0.415, 0.3828, 0.415, 0.3828, 0.4138, 0.415, 0.3819, 0.4147, 0.3838, 0.3762, 0.4504, 0.3461, 0.415, 0.3488, 0.422, 0.3123, 0.4542, 0.3171, 0.4542, 0.3171, 0.422, 0.3123, 0.4233, 0.2808, 0.45, 0.2827, 0.415, 0.3488, 0.3877, 0.3473, 0.3887, 0.3135, 0.422, 0.3123, 0.422, 0.3123, 0.3887, 0.3135, 0.3841, 0.2758, 0.4233, 0.2808, 0.4504, 0.3461, 0.4542, 0.3171, 0.4776, 0.3089, 0.4743, 0.3455, 0.4743, 0.3455, 0.4776, 0.3089, 0.4939, 0.3065, 0.4947, 0.3356, 0.4542, 0.3171, 0.45, 0.2827, 0.4774, 0.2845, 0.4776, 0.3089, 0.4776, 0.3089, 0.4774, 0.2845, 0.4839, 0.2839, 0.4939, 0.3065, 0.4504, 0.3461, 0.4743, 0.3455, 0.4683, 0.3781, 0.4425, 0.388, 0.4425, 0.388, 0.4683, 0.3781, 0.465, 0.4073, 0.4436, 0.4146, 0.4743, 0.3455, 0.4947, 0.3356, 0.4879, 0.3771, 0.4683, 0.3781, 0.4683, 0.3781, 0.4879, 0.3771, 0.4829, 0.3967, 0.465, 0.4073, 0.1947, 0.3368, 0.1822, 0.3669, 0.1542, 0.3637, 0.159, 0.3306, 0.159, 0.3306, 0.1542, 0.3637, 0.1224, 0.3646, 0.1272, 0.3269, 0.1822, 0.3669, 0.1846, 0.3989, 0.1557, 0.3979, 0.1542, 0.3637, 0.1542, 0.3637, 0.1557, 0.3979, 0.119, 0.3894, 0.1224, 0.3646, 0.1947, 0.3368, 0.159, 0.3306, 0.1599, 0.2945, 0.1901, 0.3007, 0.1901, 0.3007, 0.1599, 0.2945, 0.1621, 0.2618, 0.1938, 0.2638, 0.159, 0.3306, 0.1272, 0.3269, 0.1267, 0.2928, 0.1599, 0.2945, 0.1599, 0.2945, 0.1267, 0.2928, 0.1284, 0.2582, 0.1621, 0.2618, 0.1947, 0.3368, 0.1901, 0.3007, 0.2231, 0.3007, 0.2231, 0.3336, 0.2231, 0.3336, 0.2231, 0.3007, 0.2573, 0.3032, 0.2563, 0.3367, 0.1901, 0.3007, 0.1938, 0.2638, 0.2274, 0.2701, 0.2231, 0.3007, 0.2231, 0.3007, 0.2274, 0.2701, 0.2611, 0.2684, 0.2573, 0.3032, 0.1947, 0.3368, 0.2231, 0.3336, 0.2221, 0.3683, 0.1822, 0.3669, 0.1822, 0.3669, 0.2221, 0.3683, 0.2178, 0.4016, 0.1846, 0.3989, 0.2231, 0.3336, 0.2563, 0.3367, 0.2516, 0.3705, 0.2221, 0.3683, 0.2221, 0.3683, 0.2516, 0.3705, 0.2487, 0.4019, 0.2178, 0.4016, 0.2141, 0.06487, 0.2091, 0.09422, 0.1757, 0.09702, 0.1793, 0.06087, 0.1793, 0.06087, 0.1757, 0.09702, 0.141, 0.09072, 0.1489, 0.06408, 0.2091, 0.09422, 0.2044, 0.1296, 0.1673, 0.1265, 0.1757, 0.09702, 0.1757, 0.09702, 0.1673, 0.1265, 0.1385, 0.1272, 0.141, 0.09072, 0.2141, 0.06487, 0.1793, 0.06087, 0.1856, 0.03617, 0.2185, 0.03672, 0.2185, 0.03672, 0.1856, 0.03617, 0.1925, 0.01857, 0.2305, 0.0215, 0.1793, 0.06087, 0.1489, 0.06408, 0.1538, 0.03675, 0.1856, 0.03617, 0.1856, 0.03617, 0.1538, 0.03675, 0.1644, 0.02314, 0.1925, 0.01857, 0.2141, 0.06487, 0.2185, 0.03672, 0.2442, 0.04524, 0.2403, 0.0675, 0.2403, 0.0675, 0.2442, 0.04524, 0.2769, 0.04273, 0.2713, 0.06806, 0.2185, 0.03672, 0.2305, 0.0215, 0.2607, 0.02554, 0.2442, 0.04524, 0.2442, 0.04524, 0.2607, 0.02554, 0.2749, 0.03106, 0.2769, 0.04273, 0.2141, 0.06487, 0.2403, 0.0675, 0.2383, 0.09634, 0.2091, 0.09422, 0.2091, 0.09422, 0.2383, 0.09634, 0.2368, 0.1312, 0.2044, 0.1296, 0.2403, 0.0675, 0.2713, 0.06806, 0.2707, 0.1001, 0.2383, 0.09634, 0.2383, 0.09634, 0.2707, 0.1001, 0.2688, 0.134, 0.2368, 0.1312, 0.4538, 0.2174, 0.4561, 0.2482, 0.4252, 0.251, 0.4291, 0.2123, 0.4291, 0.2123, 0.4252, 0.251, 0.3886, 0.2418, 0.3946, 0.2104, 0.4561, 0.2482, 0.45, 0.2827, 0.4233, 0.2808, 0.4252, 0.251, 0.4252, 0.251, 0.4233, 0.2808, 0.3841, 0.2758, 0.3886, 0.2418, 0.4538, 0.2174, 0.4291, 0.2123, 0.4267, 0.184, 0.4588, 0.1836, 0.4588, 0.1836, 0.4267, 0.184, 0.432, 0.1433, 0.4596, 0.1512, 0.4291, 0.2123, 0.3946, 0.2104, 0.3964, 0.1773, 0.4267, 0.184, 0.4267, 0.184, 0.3964, 0.1773, 0.399, 0.143, 0.432, 0.1433, 0.4538, 0.2174, 0.4588, 0.1836, 0.4827, 0.1907, 0.4822, 0.2242, 0.4822, 0.2242, 0.4827, 0.1907, 0.5005, 0.2001, 0.4991, 0.2325, 0.4588, 0.1836, 0.4596, 0.1512, 0.4816, 0.1599, 0.4827, 0.1907, 0.4827, 0.1907, 0.4816, 0.1599, 0.4987, 0.1727, 0.5005, 0.2001, 0.4538, 0.2174, 0.4822, 0.2242, 0.4809, 0.2534, 0.4561, 0.2482, 0.4561, 0.2482, 0.4809, 0.2534, 0.4774, 0.2845, 0.45, 0.2827, 0.4822, 0.2242, 0.4991, 0.2325, 0.5011, 0.2656, 0.4809, 0.2534, 0.4809, 0.2534, 0.5011, 0.2656, 0.4839, 0.2839, 0.4774, 0.2845, 0.3314, 0.2071, 0.3287, 0.2365, 0.2946, 0.2381, 0.3006, 0.2051, 0.3006, 0.2051, 0.2946, 0.2381, 0.2653, 0.2352, 0.2639, 0.1989, 0.3287, 0.2365, 0.3265, 0.2727, 0.2919, 0.2716, 0.2946, 0.2381, 0.2946, 0.2381, 0.2919, 0.2716, 0.2611, 0.2684, 0.2653, 0.2352, 0.3314, 0.2071, 0.3006, 0.2051, 0.298, 0.1698, 0.331, 0.1733, 0.331, 0.1733, 0.298, 0.1698, 0.3029, 0.1388, 0.3352, 0.1364, 0.3006, 0.2051, 0.2639, 0.1989, 0.2665, 0.1672, 0.298, 0.1698, 0.298, 0.1698, 0.2665, 0.1672, 0.2688, 0.134, 0.3029, 0.1388, 0.3314, 0.2071, 0.331, 0.1733, 0.3656, 0.1743, 0.3625, 0.2079, 0.3625, 0.2079, 0.3656, 0.1743, 0.3964, 0.1773, 0.3946, 0.2104, 0.331, 0.1733, 0.3352, 0.1364, 0.3642, 0.1425, 0.3656, 0.1743, 0.3656, 0.1743, 0.3642, 0.1425, 0.399, 0.143, 0.3964, 0.1773, 0.3314, 0.2071, 0.3625, 0.2079, 0.3595, 0.2425, 0.3287, 0.2365, 0.3287, 0.2365, 0.3595, 0.2425, 0.3572, 0.2811, 0.3265, 0.2727, 0.3625, 0.2079, 0.3946, 0.2104, 0.3886, 0.2418, 0.3595, 0.2425, 0.3595, 0.2425, 0.3886, 0.2418, 0.3841, 0.2758, 0.3572, 0.2811, 0.3361, 0.0731, 0.3354, 0.1035, 0.3004, 0.1063, 0.3042, 0.07446, 0.3042, 0.07446, 0.3004, 0.1063, 0.2707, 0.1001, 0.2713, 0.06806, 0.3354, 0.1035, 0.3352, 0.1364, 0.3029, 0.1388, 0.3004, 0.1063, 0.3004, 0.1063, 0.3029, 0.1388, 0.2688, 0.134, 0.2707, 0.1001, 0.3361, 0.0731, 0.3042, 0.07446, 0.304, 0.04548, 0.3328, 0.04734, 0.3328, 0.04734, 0.304, 0.04548, 0.2907, 0.02525, 0.3242, 0.02472, 0.3042, 0.07446, 0.2713, 0.06806, 0.2769, 0.04273, 0.304, 0.04548, 0.304, 0.04548, 0.2769, 0.04273, 0.2749, 0.03106, 0.2907, 0.02525, 0.3361, 0.0731, 0.3328, 0.04734, 0.3679, 0.05594, 0.3684, 0.07695, 0.3684, 0.07695, 0.3679, 0.05594, 0.3925, 0.05301, 0.3997, 0.08022, 0.3328, 0.04734, 0.3242, 0.02472, 0.3585, 0.0297, 0.3679, 0.05594, 0.3679, 0.05594, 0.3585, 0.0297, 0.3901, 0.03953, 0.3925, 0.05301, 0.3361, 0.0731, 0.3684, 0.07695, 0.367, 0.1047, 0.3354, 0.1035, 0.3354, 0.1035, 0.367, 0.1047, 0.3642, 0.1425, 0.3352, 0.1364, 0.3684, 0.07695, 0.3997, 0.08022, 0.3981, 0.1096, 0.367, 0.1047, 0.367, 0.1047, 0.3981, 0.1096, 0.399, 0.143, 0.3642, 0.1425, 0.4316, 0.4795, 0.4154, 0.5051, 0.3905, 0.5056, 0.4058, 0.4765, 0.4058, 0.4765, 0.3905, 0.5056, 0.3651, 0.5016, 0.3712, 0.4747, 0.4154, 0.5051, 0.3809, 0.5276, 0.3663, 0.524, 0.3905, 0.5056, 0.3905, 0.5056, 0.3663, 0.524, 0.3574, 0.5155, 0.3651, 0.5016, 0.4316, 0.4795, 0.4058, 0.4765, 0.4108, 0.4493, 0.4408, 0.4475, 0.4408, 0.4475, 0.4108, 0.4493, 0.4138, 0.415, 0.4436, 0.4146, 0.4058, 0.4765, 0.3712, 0.4747, 0.3755, 0.4464, 0.4108, 0.4493, 0.4108, 0.4493, 0.3755, 0.4464, 0.3819, 0.4147, 0.4138, 0.415, 0.4316, 0.4795, 0.4408, 0.4475, 0.4683, 0.4328, 0.462, 0.4639, 0.462, 0.4639, 0.4683, 0.4328, 0.4872, 0.4113, 0.4843, 0.4344, 0.4408, 0.4475, 0.4436, 0.4146, 0.465, 0.4073, 0.4683, 0.4328, 0.4683, 0.4328, 0.465, 0.4073, 0.4829, 0.3967, 0.4872, 0.4113, 0.4316, 0.4795, 0.462, 0.4639, 0.4441, 0.4908, 0.4154, 0.5051, 0.4154, 0.5051, 0.4441, 0.4908, 0.419, 0.5137, 0.3809, 0.5276, 0.462, 0.4639, 0.4843, 0.4344, 0.4743, 0.4683, 0.4441, 0.4908, 0.4763, 0.5693, 0.4763, 0.6079, 0.4713, 0.5699, 0.4724, 0.5353, 0.3084, 0.4756, 0.3069, 0.5014, 0.2788, 0.4939, 0.2774, 0.4717, 0.2774, 0.4717, 0.2788, 0.4939, 0.2471, 0.4929, 0.2477, 0.4681, 0.3069, 0.5014, 0.2905, 0.5186, 0.2618, 0.5099, 0.2788, 0.4939, 0.2788, 0.4939, 0.2618, 0.5099, 0.2436, 0.5074, 0.2471, 0.4929, 0.3084, 0.4756, 0.2774, 0.4717, 0.2849, 0.4408, 0.314, 0.4432, 0.314, 0.4432, 0.2849, 0.4408, 0.2863, 0.4065, 0.313, 0.4138, 0.2774, 0.4717, 0.2477, 0.4681, 0.2529, 0.4407, 0.2849, 0.4408, 0.2849, 0.4408, 0.2529, 0.4407, 0.2487, 0.4019, 0.2863, 0.4065, 0.3084, 0.4756, 0.314, 0.4432, 0.3482, 0.4461, 0.3412, 0.4697, 0.3412, 0.4697, 0.3482, 0.4461, 0.3755, 0.4464, 0.3712, 0.4747, 0.314, 0.4432, 0.313, 0.4138, 0.3467, 0.4145, 0.3482, 0.4461, 0.3482, 0.4461, 0.3467, 0.4145, 0.3819, 0.4147, 0.3755, 0.4464, 0.3084, 0.4756, 0.3412, 0.4697, 0.3326, 0.4993, 0.3069, 0.5014, 0.3069, 0.5014, 0.3326, 0.4993, 0.3276, 0.5243, 0.2905, 0.5186, 0.3412, 0.4697, 0.3712, 0.4747, 0.3651, 0.5016, 0.3326, 0.4993, 0.3326, 0.4993, 0.3651, 0.5016, 0.3574, 0.5155, 0.3276, 0.5243, 0.318, 0.3461, 0.318, 0.3763, 0.2881, 0.3688, 0.2882, 0.3387, 0.2882, 0.3387, 0.2881, 0.3688, 0.2516, 0.3705, 0.2563, 0.3367, 0.318, 0.3763, 0.313, 0.4138, 0.2863, 0.4065, 0.2881, 0.3688, 0.2881, 0.3688, 0.2863, 0.4065, 0.2487, 0.4019, 0.2516, 0.3705, 0.318, 0.3461, 0.2882, 0.3387, 0.2861, 0.3054, 0.3226, 0.3079, 0.3226, 0.3079, 0.2861, 0.3054, 0.2919, 0.2716, 0.3265, 0.2727, 0.2882, 0.3387, 0.2563, 0.3367, 0.2573, 0.3032, 0.2861, 0.3054, 0.2861, 0.3054, 0.2573, 0.3032, 0.2611, 0.2684, 0.2919, 0.2716, 0.318, 0.3461, 0.3226, 0.3079, 0.356, 0.3107, 0.3526, 0.3438, 0.3526, 0.3438, 0.356, 0.3107, 0.3887, 0.3135, 0.3877, 0.3473, 0.3226, 0.3079, 0.3265, 0.2727, 0.3572, 0.2811, 0.356, 0.3107, 0.356, 0.3107, 0.3572, 0.2811, 0.3841, 0.2758, 0.3887, 0.3135, 0.318, 0.3461, 0.3526, 0.3438, 0.3495, 0.3782, 0.318, 0.3763, 0.318, 0.3763, 0.3495, 0.3782, 0.3467, 0.4145, 0.313, 0.4138, 0.3526, 0.3438, 0.3877, 0.3473, 0.3838, 0.3762, 0.3495, 0.3782, 0.3495, 0.3782, 0.3838, 0.3762, 0.3819, 0.4147, 0.3467, 0.4145, 0.183, 0.4648, 0.1888, 0.4897, 0.1552, 0.4932, 0.1499, 0.465, 0.1499, 0.465, 0.1552, 0.4932, 0.1274, 0.4813, 0.1169, 0.4579, 0.1888, 0.4897, 0.1926, 0.5116, 0.1591, 0.5111, 0.1552, 0.4932, 0.1552, 0.4932, 0.1591, 0.5111, 0.1311, 0.5012, 0.1274, 0.4813, 0.183, 0.4648, 0.1499, 0.465, 0.1519, 0.4314, 0.1807, 0.4327, 0.1807, 0.4327, 0.1519, 0.4314, 0.1557, 0.3979, 0.1846, 0.3989, 0.1499, 0.465, 0.1169, 0.4579, 0.1183, 0.4286, 0.1519, 0.4314, 0.1519, 0.4314, 0.1183, 0.4286, 0.119, 0.3894, 0.1557, 0.3979, 0.183, 0.4648, 0.1807, 0.4327, 0.215, 0.4357, 0.2105, 0.462, 0.2105, 0.462, 0.215, 0.4357, 0.2529, 0.4407, 0.2477, 0.4681, 0.1807, 0.4327, 0.1846, 0.3989, 0.2178, 0.4016, 0.215, 0.4357, 0.215, 0.4357, 0.2178, 0.4016, 0.2487, 0.4019, 0.2529, 0.4407, 0.183, 0.4648, 0.2105, 0.462, 0.2129, 0.4937, 0.1888, 0.4897, 0.1888, 0.4897, 0.2129, 0.4937, 0.224, 0.5131, 0.1926, 0.5116, 0.2105, 0.462, 0.2477, 0.4681, 0.2471, 0.4929, 0.2129, 0.4937, 0.2129, 0.4937, 0.2471, 0.4929, 0.2436, 0.5074, 0.224, 0.5131, 0.05741, 0.45, 0.06933, 0.4791, 0.04496, 0.4621, 0.03222, 0.4314, 0.03222, 0.4314, 0.04496, 0.4621, 0.02452, 0.4348, 0.01871, 0.3995, 0.06933, 0.4791, 0.1024, 0.5038, 0.06975, 0.4891, 0.04496, 0.4621, 0.4804, 0.5724, 0.4828, 0.5353, 0.4834, 0.5683, 0.4834, 0.607, 0.05741, 0.45, 0.03222, 0.4314, 0.0322, 0.4035, 0.05623, 0.4239, 0.05623, 0.4239, 0.0322, 0.4035, 0.03334, 0.3787, 0.05945, 0.3868, 0.03222, 0.4314, 0.01871, 0.3995, 0.01465, 0.3774, 0.0322, 0.4035, 0.0322, 0.4035, 0.01465, 0.3774, 0.02732, 0.3665, 0.03334, 0.3787, 0.05741, 0.45, 0.05623, 0.4239, 0.08589, 0.4239, 0.0878, 0.4582, 0.0878, 0.4582, 0.08589, 0.4239, 0.1183, 0.4286, 0.1169, 0.4579, 0.05623, 0.4239, 0.05945, 0.3868, 0.08257, 0.392, 0.08589, 0.4239, 0.08589, 0.4239, 0.08257, 0.392, 0.119, 0.3894, 0.1183, 0.4286, 0.05741, 0.45, 0.0878, 0.4582, 0.09661, 0.4836, 0.06933, 0.4791, 0.06933, 0.4791, 0.09661, 0.4836, 0.1264, 0.5072, 0.1024, 0.5038, 0.0878, 0.4582, 0.1169, 0.4579, 0.1274, 0.4813, 0.09661, 0.4836, 0.09661, 0.4836, 0.1274, 0.4813, 0.1311, 0.5012, 0.1264, 0.5072, 0.06099, 0.3193, 0.06152, 0.3584, 0.03586, 0.3467, 0.04085, 0.3115, 0.04085, 0.3115, 0.03586, 0.3467, 0.02305, 0.3363, 0.01737, 0.3018, 0.06152, 0.3584, 0.05945, 0.3868, 0.03334, 0.3787, 0.03586, 0.3467, 0.03586, 0.3467, 0.03334, 0.3787, 0.02732, 0.3665, 0.02305, 0.3363, 0.06099, 0.3193, 0.04085, 0.3115, 0.04187, 0.2788, 0.06985, 0.2903, 0.06985, 0.2903, 0.04187, 0.2788, 0.04305, 0.2521, 0.07136, 0.2499, 0.04085, 0.3115, 0.01737, 0.3018, 0.02286, 0.2723, 0.04187, 0.2788, 0.04187, 0.2788, 0.02286, 0.2723, 0.03193, 0.2498, 0.04305, 0.2521, 0.06099, 0.3193, 0.06985, 0.2903, 0.09504, 0.292, 0.09212, 0.3193, 0.09212, 0.3193, 0.09504, 0.292, 0.1267, 0.2928, 0.1272, 0.3269, 0.06985, 0.2903, 0.07136, 0.2499, 0.09702, 0.2575, 0.09504, 0.292, 0.09504, 0.292, 0.09702, 0.2575, 0.1284, 0.2582, 0.1267, 0.2928, 0.06099, 0.3193, 0.09212, 0.3193, 0.0902, 0.3593, 0.06152, 0.3584, 0.06152, 0.3584, 0.0902, 0.3593, 0.08257, 0.392, 0.05945, 0.3868, 0.09212, 0.3193, 0.1272, 0.3269, 0.1224, 0.3646, 0.0902, 0.3593, 0.0902, 0.3593, 0.1224, 0.3646, 0.119, 0.3894, 0.08257, 0.392, 0.1977, 0.1986, 0.1987, 0.2292, 0.1647, 0.2289, 0.1665, 0.1944, 0.1665, 0.1944, 0.1647, 0.2289, 0.132, 0.2258, 0.1342, 0.1916, 0.1987, 0.2292, 0.1938, 0.2638, 0.1621, 0.2618, 0.1647, 0.2289, 0.1647, 0.2289, 0.1621, 0.2618, 0.1284, 0.2582, 0.132, 0.2258, 0.1977, 0.1986, 0.1665, 0.1944, 0.17, 0.1621, 0.2048, 0.165, 0.2048, 0.165, 0.17, 0.1621, 0.1673, 0.1265, 0.2044, 0.1296, 0.1665, 0.1944, 0.1342, 0.1916, 0.1386, 0.1594, 0.17, 0.1621, 0.17, 0.1621, 0.1386, 0.1594, 0.1385, 0.1272, 0.1673, 0.1265, 0.1977, 0.1986, 0.2048, 0.165, 0.2341, 0.1651, 0.2317, 0.1987, 0.2317, 0.1987, 0.2341, 0.1651, 0.2665, 0.1672, 0.2639, 0.1989, 0.2048, 0.165, 0.2044, 0.1296, 0.2368, 0.1312, 0.2341, 0.1651, 0.2341, 0.1651, 0.2368, 0.1312, 0.2688, 0.134, 0.2665, 0.1672, 0.1977, 0.1986, 0.2317, 0.1987, 0.2295, 0.2325, 0.1987, 0.2292, 0.1987, 0.2292, 0.2295, 0.2325, 0.2274, 0.2701, 0.1938, 0.2638, 0.2317, 0.1987, 0.2639, 0.1989, 0.2653, 0.2352, 0.2295, 0.2325, 0.2295, 0.2325, 0.2653, 0.2352, 0.2611, 0.2684, 0.2274, 0.2701, 0.07014, 0.187, 0.07018, 0.2219, 0.04529, 0.2199, 0.04984, 0.1926, 0.04984, 0.1926, 0.04529, 0.2199, 0.02264, 0.2333, 0.0244, 0.2014, 0.07018, 0.2219, 0.07136, 0.2499, 0.04305, 0.2521, 0.04529, 0.2199, 0.04529, 0.2199, 0.04305, 0.2521, 0.03193, 0.2498, 0.02264, 0.2333, 0.07014, 0.187, 0.04984, 0.1926, 0.04702, 0.1558, 0.07179, 0.158, 0.07179, 0.158, 0.04702, 0.1558, 0.05012, 0.1258, 0.07435, 0.1213, 0.04984, 0.1926, 0.0244, 0.2014, 0.02784, 0.1639, 0.04702, 0.1558, 0.04702, 0.1558, 0.02784, 0.1639, 0.03779, 0.1438, 0.05012, 0.1258, 0.07014, 0.187, 0.07179, 0.158, 0.1041, 0.1567, 0.09964, 0.1876, 0.09964, 0.1876, 0.1041, 0.1567, 0.1386, 0.1594, 0.1342, 0.1916, 0.07179, 0.158, 0.07435, 0.1213, 0.1055, 0.1223, 0.1041, 0.1567, 0.1041, 0.1567, 0.1055, 0.1223, 0.1385, 0.1272, 0.1386, 0.1594, 0.07014, 0.187, 0.09964, 0.1876, 0.1021, 0.2246, 0.07018, 0.2219, 0.07018, 0.2219, 0.1021, 0.2246, 0.09702, 0.2575, 0.07136, 0.2499, 0.09964, 0.1876, 0.1342, 0.1916, 0.132, 0.2258, 0.1021, 0.2246, 0.1021, 0.2246, 0.132, 0.2258, 0.1284, 0.2582, 0.09702, 0.2575, 0.08621, 0.06486, 0.07515, 0.09028, 0.05469, 0.09891, 0.05799, 0.07567, 0.05799, 0.07567, 0.05469, 0.09891, 0.03035, 0.1224, 0.03384, 0.1042, 0.07515, 0.09028, 0.07435, 0.1213, 0.05012, 0.1258, 0.05469, 0.09891, 0.05469, 0.09891, 0.05012, 0.1258, 0.03779, 0.1438, 0.03035, 0.1224, 0.08621, 0.06486, 0.05799, 0.07567, 0.07384, 0.0459, 0.1006, 0.03267, 0.1006, 0.03267, 0.07384, 0.0459, 0.1001, 0.028, 0.1355, 0.01416, 0.05799, 0.07567, 0.03384, 0.1042, 0.04371, 0.07068, 0.07384, 0.0459, 0.4763, 0.575, 0.4804, 0.5353, 0.48, 0.5751, 0.4804, 0.6076, 0.08621, 0.06486, 0.1006, 0.03267, 0.1262, 0.0343, 0.1137, 0.06135, 0.1137, 0.06135, 0.1262, 0.0343, 0.1538, 0.03675, 0.1489, 0.06408, 0.1006, 0.03267, 0.1355, 0.01416, 0.154, 0.01674, 0.1262, 0.0343, 0.1262, 0.0343, 0.154, 0.01674, 0.1644, 0.02314, 0.1538, 0.03675, 0.08621, 0.06486, 0.1137, 0.06135, 0.1107, 0.09007, 0.07515, 0.09028, 0.07515, 0.09028, 0.1107, 0.09007, 0.1055, 0.1223, 0.07435, 0.1213, 0.1137, 0.06135, 0.1489, 0.06408, 0.141, 0.09072, 0.1107, 0.09007, 0.1107, 0.09007, 0.141, 0.09072, 0.1385, 0.1272, 0.1055, 0.1223, 0.1008, 0.6419, 0.09971, 0.6936, 0.05223, 0.6942, 0.04923, 0.6356, 0.04923, 0.6356, 0.05223, 0.6942, 0.00539, 0.6921, 0.0, 0.6408, 0.09971, 0.6936, 0.1064, 0.7457, 0.04906, 0.7391, 0.05223, 0.6942, 0.05223, 0.6942, 0.04906, 0.7391, 0.01663, 0.7287, 0.00539, 0.6921, 0.1008, 0.6419, 0.04923, 0.6356, 0.05399, 0.5868, 0.1054, 0.5843, 0.1054, 0.5843, 0.05399, 0.5868, 0.05296, 0.5397, 0.1011, 0.5353, 0.04923, 0.6356, 0.0, 0.6408, 0.001813, 0.586, 0.05399, 0.5868, 0.05399, 0.5868, 0.001813, 0.586, 0.01289, 0.5495, 0.05296, 0.5397, 0.1008, 0.6419, 0.1054, 0.5843, 0.154, 0.587, 0.1547, 0.6417, 0.1547, 0.6417, 0.154, 0.587, 0.2011, 0.5834, 0.2004, 0.6384, 0.1054, 0.5843, 0.1011, 0.5353, 0.154, 0.5397, 0.154, 0.587, 0.154, 0.587, 0.154, 0.5397, 0.1878, 0.5505, 0.2011, 0.5834, 0.1008, 0.6419, 0.1547, 0.6417, 0.153, 0.6876, 0.09971, 0.6936, 0.09971, 0.6936, 0.153, 0.6876, 0.1515, 0.7427, 0.1064, 0.7457, 0.1547, 0.6417, 0.2004, 0.6384, 0.2011, 0.6901, 0.153, 0.6876, 0.153, 0.6876, 0.2011, 0.6901, 0.1877, 0.7285, 0.1515, 0.7427, 0.7852, 0.07682, 0.7221, 0.07639, 0.7116, 0.0583, 0.7889, 0.05318, 0.7889, 0.05318, 0.7116, 0.0583, 0.7008, 0.003084, 0.7985, 0.0, 0.7221, 0.07639, 0.6533, 0.09931, 0.642, 0.08388, 0.7116, 0.0583, 0.7116, 0.0583, 0.642, 0.08388, 0.6076, 0.04309, 0.7008, 0.003084, 0.7852, 0.07682, 0.7889, 0.05318, 0.8614, 0.08363, 0.8502, 0.1064, 0.8502, 0.1064, 0.8614, 0.08363, 0.919, 0.1354, 0.9074, 0.1442, 0.7889, 0.05318, 0.7985, 0.0, 0.8906, 0.03869, 0.8614, 0.08363, 0.8614, 0.08363, 0.8906, 0.03869, 0.964, 0.1026, 0.919, 0.1354, 0.7852, 0.07682, 0.8502, 0.1064, 0.8378, 0.1282, 0.7826, 0.1104, 0.7826, 0.1104, 0.8378, 0.1282, 0.826, 0.1651, 0.7747, 0.1511, 0.8502, 0.1064, 0.9074, 0.1442, 0.8825, 0.1632, 0.8378, 0.1282, 0.8378, 0.1282, 0.8825, 0.1632, 0.8574, 0.182, 0.826, 0.1651, 0.7852, 0.07682, 0.7826, 0.1104, 0.7278, 0.111, 0.7221, 0.07639, 0.7221, 0.07639, 0.7278, 0.111, 0.671, 0.1256, 0.6533, 0.09931, 0.7826, 0.1104, 0.7747, 0.1511, 0.7266, 0.1467, 0.7278, 0.111, 0.7278, 0.111, 0.7266, 0.1467, 0.6855, 0.1489, 0.671, 0.1256, 0.7237, 0.4285, 0.802, 0.4285, 0.8056, 0.4517, 0.724, 0.4515, 0.724, 0.4515, 0.8056, 0.4517, 0.8205, 0.5036, 0.7143, 0.5047, 0.802, 0.4285, 0.8611, 0.4068, 0.8771, 0.4242, 0.8056, 0.4517, 0.8056, 0.4517, 0.8771, 0.4242, 0.9052, 0.4679, 0.8205, 0.5036, 0.7237, 0.4285, 0.724, 0.4515, 0.6514, 0.4262, 0.6622, 0.4058, 0.6622, 0.4058, 0.6514, 0.4262, 0.5916, 0.3696, 0.6101, 0.3603, 0.724, 0.4515, 0.7143, 0.5047, 0.6202, 0.4715, 0.6514, 0.4262, 0.6514, 0.4262, 0.6202, 0.4715, 0.5456, 0.4075, 0.5916, 0.3696, 0.7237, 0.4285, 0.6622, 0.4058, 0.6785, 0.3805, 0.7336, 0.3993, 0.7336, 0.3993, 0.6785, 0.3805, 0.6889, 0.3421, 0.7442, 0.3592, 0.6622, 0.4058, 0.6101, 0.3603, 0.6338, 0.3414, 0.6785, 0.3805, 0.6785, 0.3805, 0.6338, 0.3414, 0.6587, 0.3259, 0.6889, 0.3421, 0.7237, 0.4285, 0.7336, 0.3993, 0.7891, 0.3988, 0.802, 0.4285, 0.802, 0.4285, 0.7891, 0.3988, 0.8447, 0.3789, 0.8611, 0.4068, 0.7336, 0.3993, 0.7442, 0.3592, 0.7891, 0.3644, 0.7891, 0.3988, 0.7891, 0.3988, 0.7891, 0.3644, 0.8271, 0.3571, 0.8447, 0.3789, 0.5881, 0.2201, 0.5887, 0.2987, 0.5673, 0.3015, 0.5667, 0.2165, 0.5667, 0.2165, 0.5673, 0.3015, 0.5152, 0.3139, 0.5191, 0.2104, 0.5887, 0.2987, 0.6101, 0.3603, 0.5916, 0.3696, 0.5673, 0.3015, 0.5673, 0.3015, 0.5916, 0.3696, 0.5456, 0.4075, 0.5152, 0.3139, 0.5881, 0.2201, 0.5667, 0.2165, 0.5932, 0.1406, 0.6121, 0.1548, 0.6121, 0.1548, 0.5932, 0.1406, 0.642, 0.08388, 0.6533, 0.09931, 0.5667, 0.2165, 0.5191, 0.2104, 0.5491, 0.1131, 0.5932, 0.1406, 0.5932, 0.1406, 0.5491, 0.1131, 0.6076, 0.04309, 0.642, 0.08388, 0.5881, 0.2201, 0.6121, 0.1548, 0.6373, 0.1707, 0.6196, 0.2287, 0.6196, 0.2287, 0.6373, 0.1707, 0.6684, 0.1828, 0.6573, 0.2365, 0.6121, 0.1548, 0.6533, 0.09931, 0.671, 0.1256, 0.6373, 0.1707, 0.6373, 0.1707, 0.671, 0.1256, 0.6855, 0.1489, 0.6684, 0.1828, 0.5881, 0.2201, 0.6196, 0.2287, 0.6161, 0.2917, 0.5887, 0.2987, 0.5887, 0.2987, 0.6161, 0.2917, 0.6338, 0.3414, 0.6101, 0.3603, 0.6196, 0.2287, 0.6573, 0.2365, 0.6539, 0.2879, 0.6161, 0.2917, 0.6161, 0.2917, 0.6539, 0.2879, 0.6587, 0.3259, 0.6338, 0.3414])
me_cube.materials.append(mat_material)
me_cube.materials.append(mat_material_001)
me_cube.use_remesh_preserve_volume = False
me_cube.use_remesh_preserve_attributes = False
me_cube.use_mirror_vertex_groups = False
me_cube.auto_texspace = False
me_cube.update()

# ---- objects
ob_cube = bpy.data.objects.new('Cube', me_cube)
ob_lamp = bpy.data.objects.new('Lamp', light_lamp)
ob_camera = bpy.data.objects.new('Camera', cam_camera)

# ---- transforms, parenting, visibility, modifiers, constraints
ob_cube.location = (0.0, 0.0, 0.0)
ob_cube.lock_rotations_4d = False
ob_cube.empty_display_type = 'ARROWS'
ob_cube.show_texture_space = True
ob_cube.lineart.crease_threshold = 0.0
ob_lamp.location = (4.076, 1.005, 5.904)
ob_lamp.rotation_euler = (0.6503, 0.05522, 1.866)
ob_lamp.lock_rotations_4d = False
ob_lamp.empty_display_type = 'ARROWS'
ob_lamp.color = (0.0, 0.0, 0.0, 0.0)
ob_lamp.lineart.crease_threshold = 0.0
ob_camera.location = (7.481, -6.508, 5.344)
ob_camera.rotation_euler = (1.109, 0.01082, 0.8149)
ob_camera.lock_rotations_4d = False
ob_camera.empty_display_type = 'ARROWS'
ob_camera.color = (0.0, 0.0, 0.0, 0.0)
ob_camera.display_type = 'WIRE'
ob_camera.lineart.crease_threshold = 0.0

# ---- collection membership
col_collection_1.objects.link(ob_cube)
col_collection_1.objects.link(ob_lamp)
col_collection_1.objects.link(ob_camera)

# ---- scene / render settings (as saved in the file)
scene.camera = ob_camera
scene.frame_start = 1; scene.frame_end = 250; scene.frame_set(1)
scene.render.engine = 'BLENDER_EEVEE_NEXT'
scene.render.resolution_percentage = 50
scene.render.dither_intensity = 0.0
scene.cycles.use_denoising = False
scene.cycles.samples = 10
scene.cycles.sampling_pattern = 'TABULATED_SOBOL'
scene.cycles.light_sampling_threshold = 0.0
scene.cycles.use_adaptive_sampling = False
scene.cycles.use_light_tree = False
scene.cycles.blur_glossy = 0.0
scene.cycles.pixel_filter_type = 'GAUSSIAN'
scene.cycles.sample_clamp_indirect = 0.0
scene.view_settings.view_transform = 'Standard'
bpy.context.view_layer.update()
